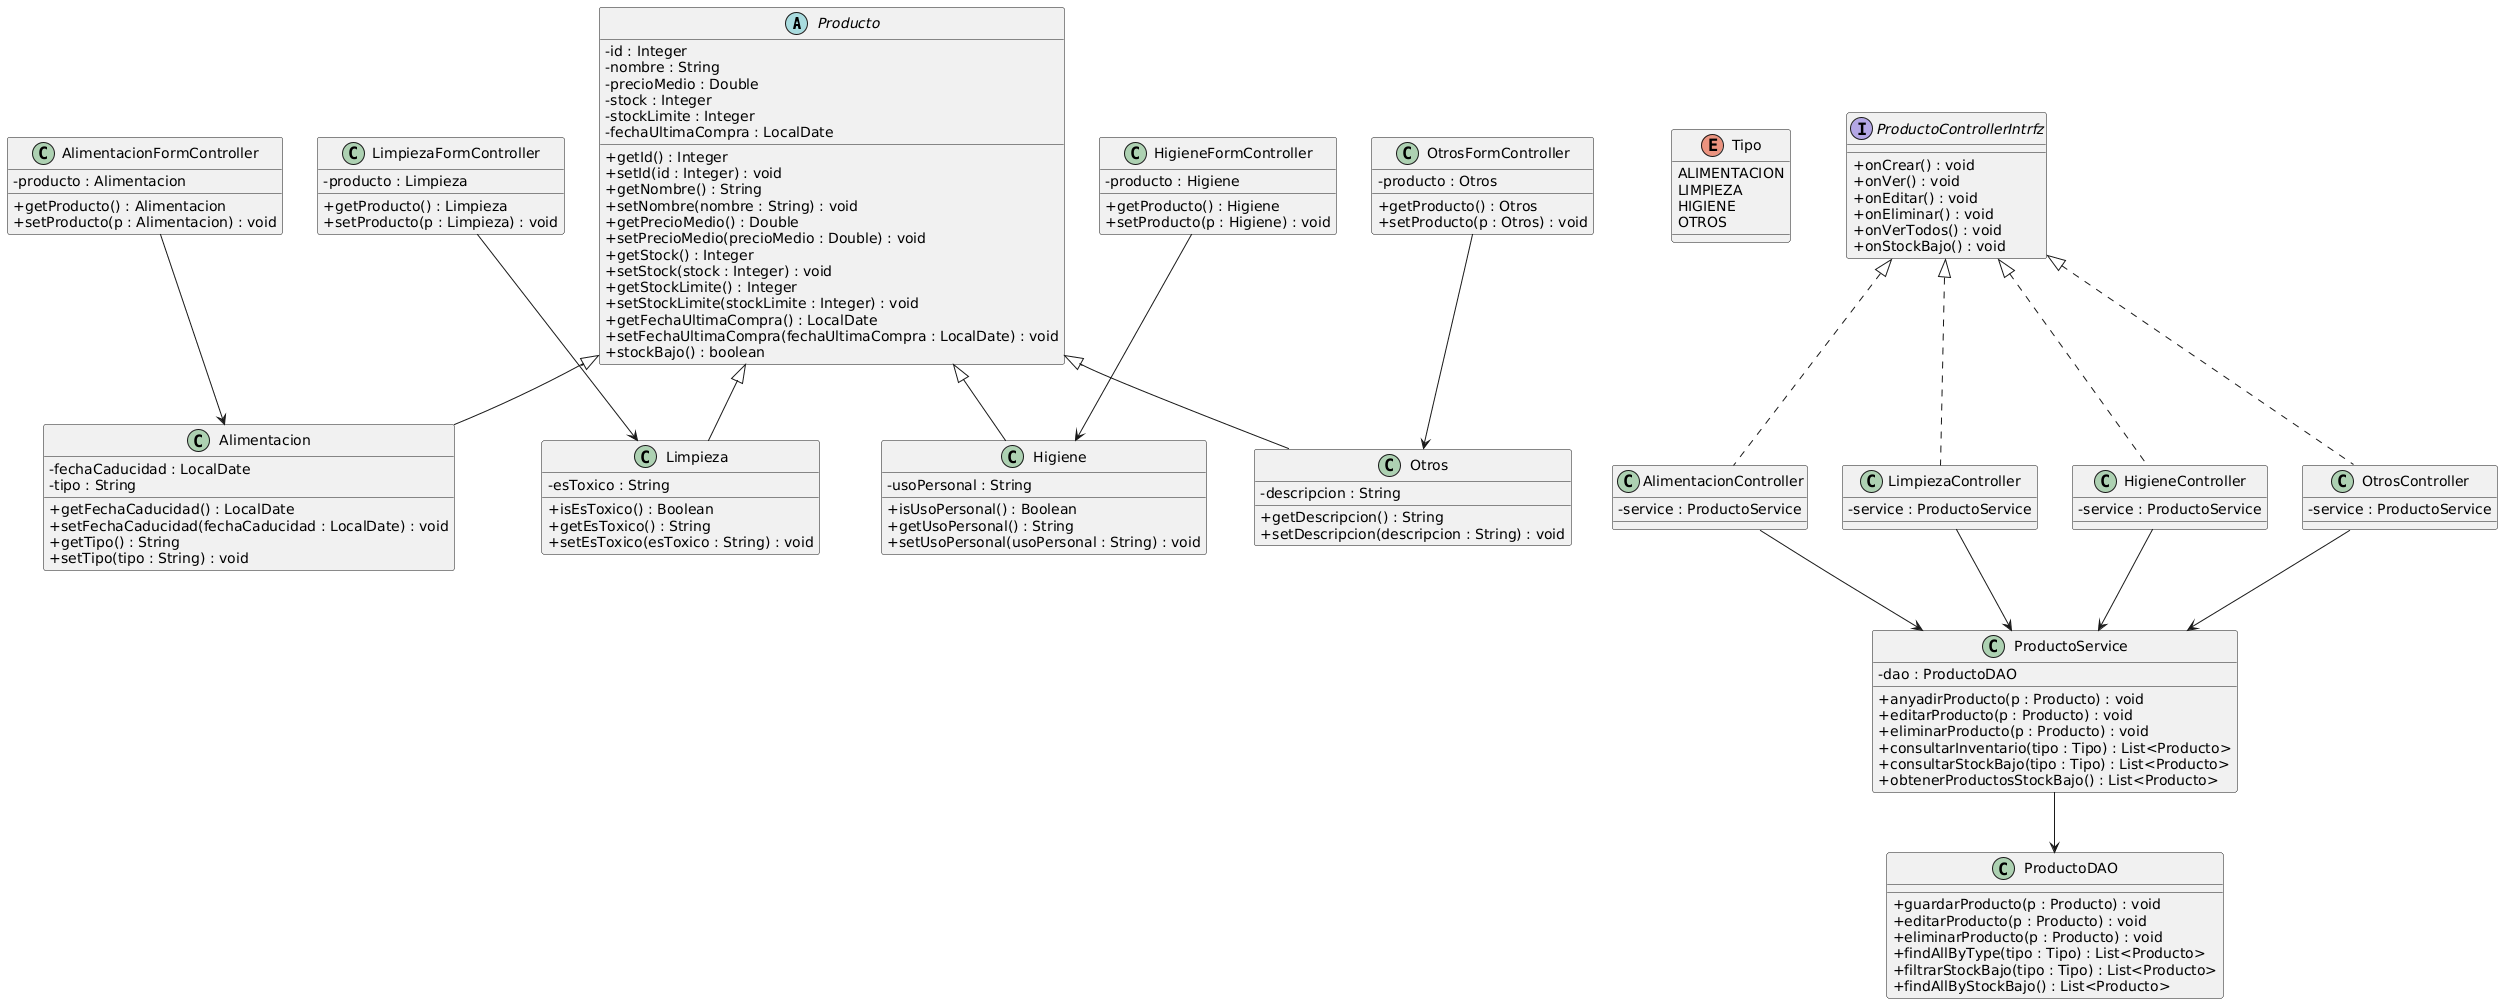

The diagram above was rendered by PlantUML. Its source (embedded in the PNG):
@startuml
skinparam classAttributeIconSize 0

' =========================
' MODELO
' =========================
abstract class Producto {
    - id : Integer
    - nombre : String
    - precioMedio : Double
    - stock : Integer
    - stockLimite : Integer
    - fechaUltimaCompra : LocalDate

    + getId() : Integer
    + setId(id : Integer) : void
    + getNombre() : String
    + setNombre(nombre : String) : void
    + getPrecioMedio() : Double
    + setPrecioMedio(precioMedio : Double) : void
    + getStock() : Integer
    + setStock(stock : Integer) : void
    + getStockLimite() : Integer
    + setStockLimite(stockLimite : Integer) : void
    + getFechaUltimaCompra() : LocalDate
    + setFechaUltimaCompra(fechaUltimaCompra : LocalDate) : void
    + stockBajo() : boolean
}

class Alimentacion {
    - fechaCaducidad : LocalDate
    - tipo : String
    + getFechaCaducidad() : LocalDate
    + setFechaCaducidad(fechaCaducidad : LocalDate) : void
    + getTipo() : String
    + setTipo(tipo : String) : void
}

class Limpieza {
    - esToxico : String
    + isEsToxico() : Boolean
    + getEsToxico() : String
    + setEsToxico(esToxico : String) : void
}

class Higiene {
    - usoPersonal : String
    + isUsoPersonal() : Boolean
    + getUsoPersonal() : String
    + setUsoPersonal(usoPersonal : String) : void
}

class Otros {
    - descripcion : String
    + getDescripcion() : String
    + setDescripcion(descripcion : String) : void
}

Producto <|-- Alimentacion
Producto <|-- Limpieza
Producto <|-- Higiene
Producto <|-- Otros

' =========================
' ENUM
' =========================
enum Tipo {
    ALIMENTACION
    LIMPIEZA
    HIGIENE
    OTROS
}

' =========================
' DAO
' =========================
class ProductoDAO {
    + guardarProducto(p : Producto) : void
    + editarProducto(p : Producto) : void
    + eliminarProducto(p : Producto) : void
    + findAllByType(tipo : Tipo) : List<Producto>
    + filtrarStockBajo(tipo : Tipo) : List<Producto>
    + findAllByStockBajo() : List<Producto>
}

' =========================
' SERVICE
' =========================
class ProductoService {
    - dao : ProductoDAO
    + anyadirProducto(p : Producto) : void
    + editarProducto(p : Producto) : void
    + eliminarProducto(p : Producto) : void
    + consultarInventario(tipo : Tipo) : List<Producto>
    + consultarStockBajo(tipo : Tipo) : List<Producto>
    + obtenerProductosStockBajo() : List<Producto>
}

ProductoService --> ProductoDAO

' =========================
' INTERFAZ CONTROLLERS TABLA
' =========================
interface ProductoControllerIntrfz {
    + onCrear() : void
    + onVer() : void
    + onEditar() : void
    + onEliminar() : void
    + onVerTodos() : void
    + onStockBajo() : void
}

' =========================
' CONTROLLERS TABLA
' =========================
class AlimentacionController {
    - service : ProductoService
}

class LimpiezaController {
    - service : ProductoService
}

class HigieneController {
    - service : ProductoService
}

class OtrosController {
    - service : ProductoService
}

ProductoControllerIntrfz <|.. AlimentacionController
ProductoControllerIntrfz <|.. LimpiezaController
ProductoControllerIntrfz <|.. HigieneController
ProductoControllerIntrfz <|.. OtrosController

AlimentacionController --> ProductoService
LimpiezaController --> ProductoService
HigieneController --> ProductoService
OtrosController --> ProductoService

' =========================
' FORM CONTROLLERS
' =========================
class AlimentacionFormController {
    - producto : Alimentacion
    + getProducto() : Alimentacion
    + setProducto(p : Alimentacion) : void
}

class LimpiezaFormController {
    - producto : Limpieza
    + getProducto() : Limpieza
    + setProducto(p : Limpieza) : void
}

class HigieneFormController {
    - producto : Higiene
    + getProducto() : Higiene
    + setProducto(p : Higiene) : void
}

class OtrosFormController {
    - producto : Otros
    + getProducto() : Otros
    + setProducto(p : Otros) : void
}

AlimentacionFormController --> Alimentacion
LimpiezaFormController --> Limpieza
HigieneFormController --> Higiene
OtrosFormController --> Otros
@enduml